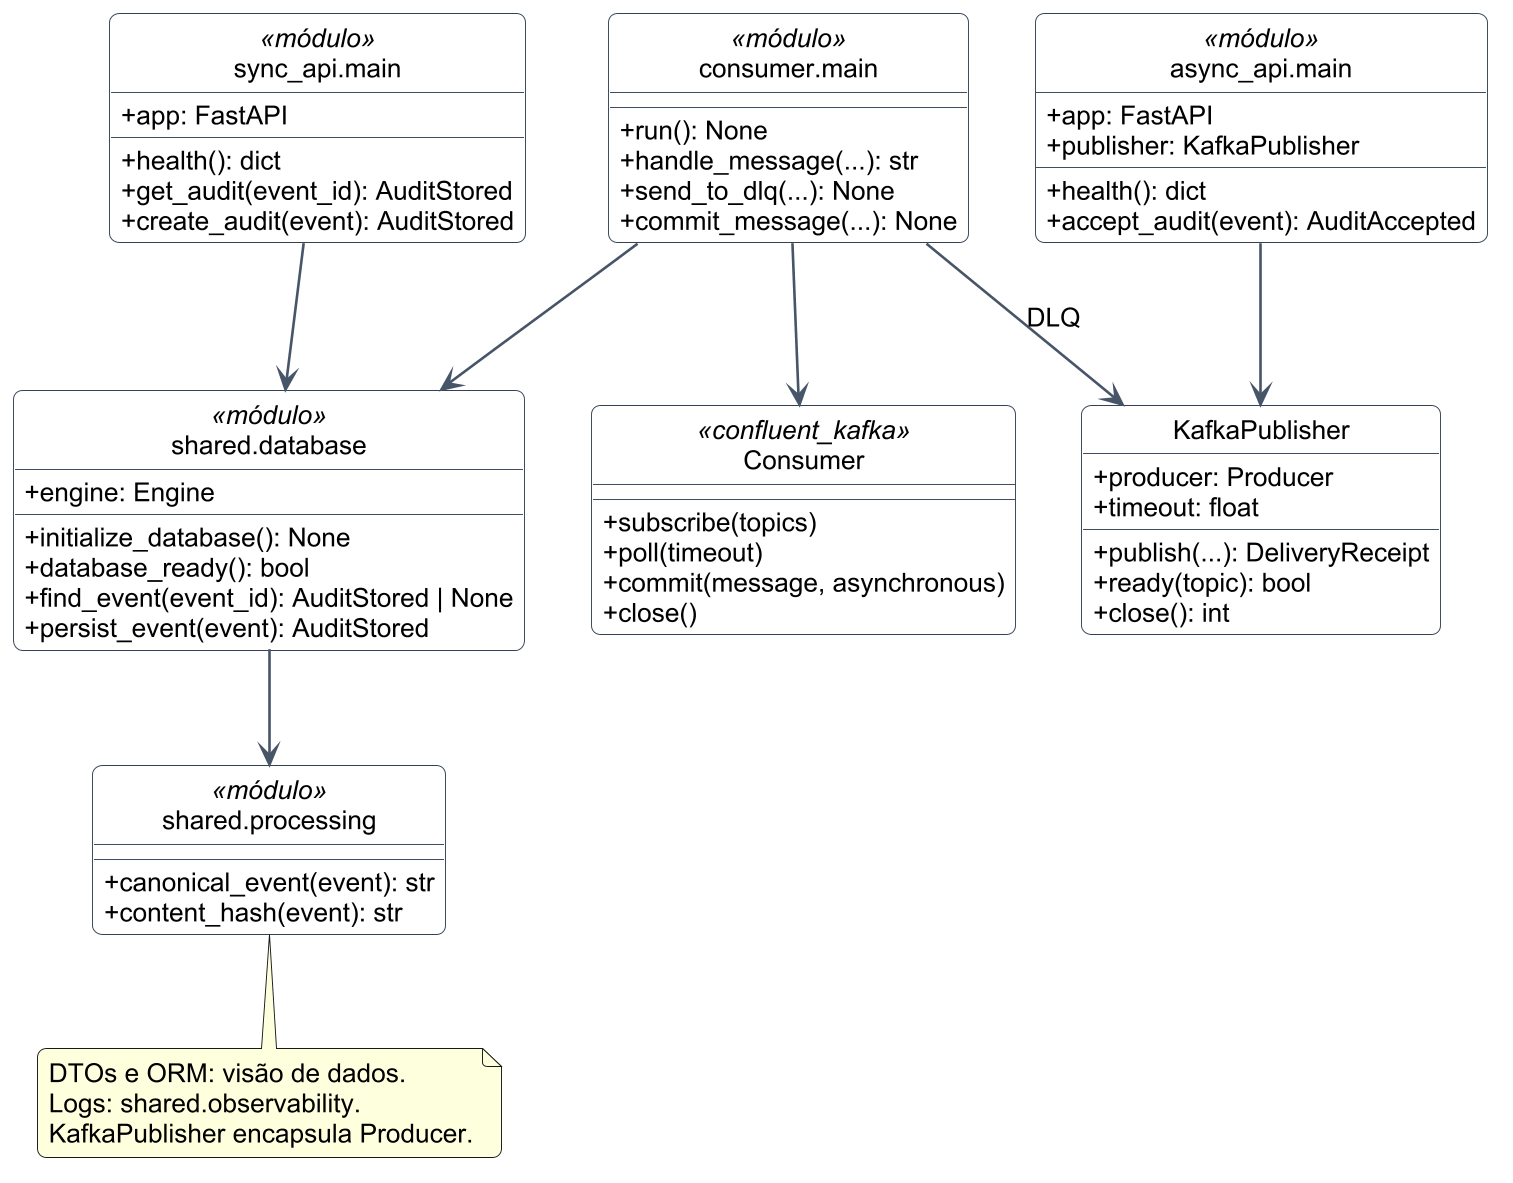

The diagram above was rendered by PlantUML. Its source (embedded in the PNG):
@startuml
!include tema.puml
hide circle
top to bottom direction
class "sync_api.main" as S <<módulo>> {
 +app: FastAPI
 +health(): dict
 +get_audit(event_id): AuditStored
 +create_audit(event): AuditStored
}
class "async_api.main" as A <<módulo>> {
 +app: FastAPI
 +publisher: KafkaPublisher
 +health(): dict
 +accept_audit(event): AuditAccepted
}
class "consumer.main" as C <<módulo>> {
 +run(): None
 +handle_message(...): str
 +send_to_dlq(...): None
 +commit_message(...): None
}
class "shared.database" as D <<módulo>> {
 +engine: Engine
 +initialize_database(): None
 +database_ready(): bool
 +find_event(event_id): AuditStored | None
 +persist_event(event): AuditStored
}
class "shared.processing" as H <<módulo>> {
 +canonical_event(event): str
 +content_hash(event): str
}
class KafkaPublisher {
 +producer: Producer
 +timeout: float
 +publish(...): DeliveryReceipt
 +ready(topic): bool
 +close(): int
}
class Consumer <<confluent_kafka>> {
 +subscribe(topics)
 +poll(timeout)
 +commit(message, asynchronous)
 +close()
}
S --> D
C --> D
D --> H
A --> KafkaPublisher
C --> KafkaPublisher : DLQ
C --> Consumer
S -[hidden]right- C
C -[hidden]right- A
D -[hidden]right- Consumer
Consumer -[hidden]right- KafkaPublisher
note bottom of H
 DTOs e ORM: visão de dados.
 Logs: shared.observability.
 KafkaPublisher encapsula Producer.
end note
@enduml